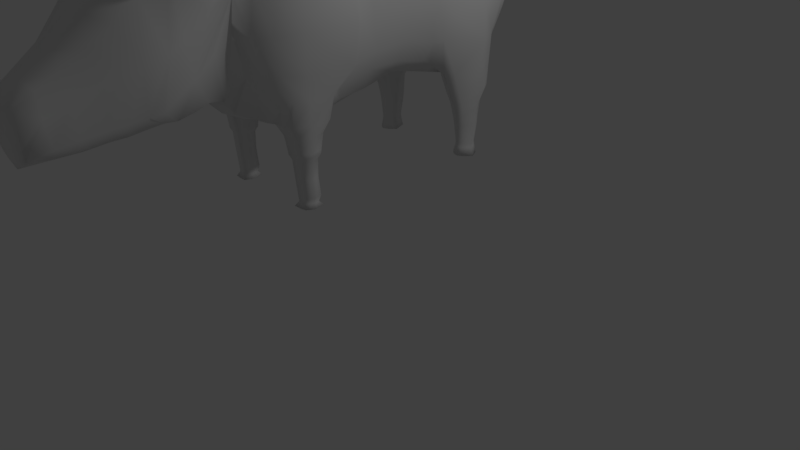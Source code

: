 # Source: deer.blend  (saved by Blender 2.78.0; exported with 4.5.12 LTS)
import bpy
from mathutils import Matrix  # noqa: F401  (used for matrix-valued properties, if any)

bpy.ops.wm.read_factory_settings(use_empty=True)
scene = bpy.context.scene
scene.name = 'Scene'

# ---- collections
col_collection_1 = bpy.data.collections.new('Collection 1'); scene.collection.children.link(col_collection_1)

# ---- world
world_world = bpy.data.worlds.new('World'); scene.world = world_world
world_world.color = (0.05088, 0.05088, 0.05088)
world_world.use_sun_shadow = False
world_world.sun_shadow_jitter_overblur = 0.0
world_world.cycles.sampling_method = 'MANUAL'

# ---- cameras
cam_camera = bpy.data.cameras.new('Camera')
cam_camera.clip_end = 100.0
cam_camera.lens = 35.0
cam_camera.sensor_width = 32.0
cam_camera.sensor_height = 18.0
cam_camera.ortho_scale = 7.314
cam_camera.dof.focus_distance = 0.0
cam_camera.dof.aperture_fstop = 128.0

# ---- lights
light_lamp = bpy.data.lights.new('Lamp', 'POINT')
light_lamp.transmission_factor = 0.0
light_lamp.cutoff_distance = 30.0
light_lamp.energy = 100.0
light_lamp.shadow_buffer_clip_start = 1.001
light_lamp.shadow_soft_size = 0.1
light_lamp.shadow_maximum_resolution = 0.006
light_lamp.use_absolute_resolution = True

# ---- meshes
me_cube_001 = bpy.data.meshes.new('Cube.001')
me_cube_001.from_pydata([(0.6768, -1.556, 2.536), (0.6518, -1.6, 3.845), (0.6241, 1.481, 2.804), (0.6427, 1.519, 3.702), (0.6691, 1.672, 3.242), (0.6157, -0.05456, 2.669), (0.6218, 0.01489, 3.872), (0.7268, -1.781, 3.241), (0.7288, -0.03316, 3.253), (0.3513, 1.596, 3.884), (0.6386, 1.598, 2.956), (0.6843, -0.8738, 3.855), (0.6912, -1.69, 2.849), (0.405, -1.692, 2.296), (0.3537, 1.515, 2.759), (0.6658, 1.659, 3.548), (0.689, -1.033, 2.538), (0.682, 0.9596, 3.847), (0.7191, -1.756, 3.67), (0.4032, -1.773, 4.011), (0.2637, -0.0009896, 4.068), (0.3499, -0.009797, 2.465), (0.3979, -2.025, 3.247), (0.827, -0.8026, 3.232), (0.9306, 1.0, 3.23), (0.7043, -0.0311, 2.906), (0.7052, 0.001003, 3.653), (0.3603, 1.802, 3.274), (0.36, 1.713, 2.972), (0.8526, 0.999, 3.642), (0.9533, 1.0, 2.798), (0.7934, -0.8389, 2.794), (0.4719, -2.031, 3.673), (0.3965, -1.891, 2.817), (0.3748, 0.9214, 2.488), (0.3631, 0.9321, 4.113), (0.3748, -0.9596, 4.187), (0.3989, -1.019, 2.242), (0.8175, -0.8353, 3.71), (0.3624, 1.81, 3.604), (0.601, -0.4656, 2.652), (0.6234, -0.4696, 3.882), (0.7119, -0.4954, 3.239), (0.7023, -0.433, 2.874), (0.2912, -0.4907, 4.122), (0.3396, -0.4743, 2.337), (0.6983, -0.4974, 3.651), (0.6794, 0.4967, 3.82), (0.8419, 0.4005, 3.234), (0.6708, 0.3692, 2.569), (0.8097, 0.5193, 3.611), (0.8152, 0.4296, 2.859), (0.3729, 0.465, 2.448), (0.3432, 0.4845, 4.135), (0.6794, -1.335, 3.875), (0.8022, -1.453, 3.254), (0.7498, -1.391, 2.527), (0.7773, -1.436, 2.809), (0.3912, -1.386, 4.183), (0.3416, -1.382, 2.185), (0.8201, -1.472, 3.713), (0.6612, 1.389, 2.643), (0.6607, 1.329, 3.808), (0.8083, 1.419, 3.23), (0.7667, 1.453, 3.633), (0.7762, 1.299, 2.82), (0.3715, 1.303, 2.586), (0.36, 1.307, 4.03), (0.1829, 1.561, 2.712), (0.2047, -1.741, 4.161), (0.1751, -0.01273, 2.446), (0.28, -2.091, 2.591), (0.2085, 1.669, 4.024), (0.1977, -1.711, 2.293), (0.1259, -0.001294, 4.169), (0.1817, 1.899, 3.269), (0.1848, 1.767, 2.947), (0.1995, -1.945, 2.403), (0.1875, 0.8963, 2.472), (0.2023, 0.9554, 4.215), (0.1868, -0.9622, 4.217), (0.1884, -0.9264, 2.168), (0.2486, 1.843, 3.692), (0.1763, -0.4721, 2.267), (0.1364, -0.4946, 4.212), (0.1789, 0.4468, 2.424), (0.1813, 0.4896, 4.214), (0.1817, -1.334, 2.207), (0.1981, -1.387, 4.237), (0.1793, 1.323, 4.135), (0.1912, 1.309, 2.55), (0.522, 1.561, 3.778), (0.5713, -1.64, 2.443), (0.4477, 0.006823, 3.969), (0.5141, 1.729, 3.25), (0.5043, 1.518, 2.738), (0.5463, -1.672, 3.956), (0.4928, -0.02151, 2.527), (0.5802, -1.926, 3.237), (0.5029, 1.647, 2.972), (0.5779, -1.88, 3.691), (0.566, -1.821, 2.827), (0.5171, 0.9185, 3.969), (0.5242, -0.9201, 4.041), (0.5614, -1.039, 2.32), (0.5345, 1.734, 3.554), (0.4752, -0.4507, 2.41), (0.4635, -0.4708, 3.997), (0.5075, 0.4827, 3.997), (0.5346, 0.4233, 2.436), (0.5412, -1.341, 4.031), (0.68, 0.6151, 2.384), (0.5177, 1.287, 3.906), (0.5219, 1.314, 2.524), (0.3876, -2.323, 2.656), (0.3597, -2.435, 3.986), (0.5916, -1.62, 2.279), (0.6877, -1.59, 2.279), (0.7542, -1.398, 2.279), (0.6988, -1.111, 2.279), (0.4402, -1.624, 2.279), (0.5839, -1.116, 2.279), (0.4398, -1.116, 2.279), (0.7844, 1.251, 2.405), (0.881, 1.001, 2.402), (0.7686, 0.689, 2.387), (0.6749, 1.342, 2.409), (0.4481, 0.9395, 2.399), (0.5609, 0.6645, 2.386), (0.5562, 1.324, 2.408), (0.1423, 1.823, 3.952), (0.2081, 1.935, 3.692), (0.7687, -0.7503, 3.681), (0.7794, -0.7316, 3.236), (0.7464, -0.7739, 2.822), (0.52, -0.8301, 2.385), (0.6316, -0.9207, 2.555), (0.795, 0.3262, 3.232), (0.7027, 1.461, 2.88), (0.7705, 0.3293, 2.837), (0.6491, 0.299, 2.608), (0.7556, 0.376, 3.599), (0.7738, 1.542, 3.228), (0.3236, -2.016, 4.049), (0.4722, -2.289, 3.528), (0.4726, -2.059, 3.88), (0.395, -2.495, 2.602), (0.2549, -4.122, 2.978), (0.1504, 2.025, 3.709), (0.679, 0.7027, 2.15), (0.09022, 2.078, 2.804), (0.09278, 2.041, 2.735), (0.7755, 1.25, 2.172), (0.8666, 1.102, 2.165), (0.7617, 0.7796, 2.153), (0.6727, 1.294, 2.176), (0.4625, 1.045, 2.163), (0.5678, 0.7567, 2.152), (0.5654, 1.279, 2.173), (0.6779, 0.7797, 1.987), (0.7612, 1.163, 2.011), (0.8459, 1.029, 1.996), (0.752, 0.8483, 1.99), (0.6715, 1.2, 2.017), (0.4841, 0.9773, 1.994), (0.5784, 0.8278, 1.989), (0.5781, 1.176, 2.012), (0.6739, 1.179, 1.817), (0.7411, 0.8797, 1.816), (0.6776, 0.8377, 1.816), (0.8217, 0.9902, 1.817), (0.7524, 1.133, 1.817), (0.5113, 0.9588, 1.816), (0.5922, 0.8672, 1.816), (0.5888, 1.17, 1.817), (0.6737, 1.176, 1.708), (0.736, 0.8984, 1.708), (0.6771, 0.8594, 1.707), (0.8108, 1.001, 1.708), (0.7465, 1.133, 1.708), (0.5228, 0.9717, 1.708), (0.5978, 0.8867, 1.707), (0.5947, 1.168, 1.708), (0.673, 1.141, 1.471), (0.7225, 0.9204, 1.471), (0.6757, 0.8895, 1.471), (0.7818, 1.002, 1.471), (0.7308, 1.107, 1.471), (0.5532, 0.9787, 1.471), (0.6128, 0.9112, 1.471), (0.6103, 1.134, 1.471), (0.6732, 1.149, 1.414), (0.7254, 0.9153, 1.421), (0.6761, 0.8825, 1.422), (0.7879, 1.002, 1.419), (0.7342, 1.113, 1.415), (0.5471, 0.977, 1.42), (0.6098, 0.9055, 1.422), (0.6072, 1.142, 1.415), (0.6818, 0.974, 1.316), (0.6738, 1.165, 1.316), (0.739, 0.9046, 1.316), (0.6774, 0.8682, 1.316), (0.8171, 1.0, 1.316), (0.7499, 1.124, 1.316), (0.5162, 0.9732, 1.316), (0.5946, 0.8937, 1.316), (0.5914, 1.157, 1.316), (0.5876, -1.541, 2.14), (0.6634, -1.52, 2.14), (0.716, -1.388, 2.14), (0.6722, -1.19, 2.14), (0.4139, -1.388, 2.14), (0.468, -1.544, 2.14), (0.5814, -1.194, 2.14), (0.4676, -1.194, 2.14), (0.5872, -1.5, 1.918), (0.5889, -1.505, 1.964), (0.6655, -1.488, 1.964), (0.7186, -1.382, 1.964), (0.6744, -1.223, 1.964), (0.4136, -1.382, 1.964), (0.4682, -1.507, 1.964), (0.5827, -1.226, 1.964), (0.4678, -1.226, 1.964), (0.5842, -1.473, 1.866), (0.6613, -1.484, 1.918), (0.7126, -1.381, 1.918), (0.6699, -1.227, 1.918), (0.4177, -1.381, 1.918), (0.4704, -1.502, 1.918), (0.5812, -1.23, 1.918), (0.4701, -1.23, 1.918), (0.5831, -1.453, 1.657), (0.6431, -1.46, 1.866), (0.684, -1.379, 1.866), (0.65, -1.256, 1.866), (0.4492, -1.378, 1.866), (0.4912, -1.475, 1.866), (0.5794, -1.258, 1.866), (0.4909, -1.258, 1.866), (0.5838, -1.426, 1.428), (0.6368, -1.442, 1.657), (0.674, -1.367, 1.657), (0.643, -1.256, 1.657), (0.46, -1.367, 1.657), (0.4984, -1.455, 1.657), (0.5787, -1.258, 1.657), (0.4981, -1.258, 1.657), (0.5815, -1.425, 1.377), (0.6373, -1.415, 1.428), (0.6743, -1.341, 1.428), (0.6435, -1.229, 1.428), (0.4613, -1.34, 1.428), (0.4994, -1.428, 1.428), (0.5794, -1.231, 1.428), (0.4992, -1.232, 1.428), (0.586, -1.464, 1.319), (0.6273, -1.415, 1.376), (0.6591, -1.351, 1.372), (0.6326, -1.255, 1.365), (0.4765, -1.35, 1.372), (0.5092, -1.426, 1.377), (0.5778, -1.257, 1.365), (0.509, -1.257, 1.365), (0.6542, -1.449, 1.319), (0.7014, -1.355, 1.319), (0.6621, -1.213, 1.319), (0.4299, -1.354, 1.319), (0.4785, -1.466, 1.319), (0.5805, -1.215, 1.319), (0.4782, -1.216, 1.319), (0.5796, -1.352, 1.319), (0.4104, -2.839, 2.578), (0.3357, -2.692, 4.141), (0.4802, -2.683, 3.969), (0.5464, -2.771, 3.223), (0.3954, -3.369, 2.532), (0.286, -3.373, 3.64), (0.3704, -3.41, 3.409), (0.3665, -3.396, 3.018), (0.2965, -3.844, 2.471), (-4.292e-06, -3.972, 3.17), (0.262, -3.904, 3.085), (0.2741, -3.885, 2.818), (0.2803, -4.103, 2.613), (0.0, -4.08, 2.352), (5.515e-09, 2.155, 2.631), (5.355e-09, 1.548, 2.702), (0.0003841, 1.632, 4.098), (5.515e-09, -1.696, 2.237), (2.169e-09, -1.716, 4.215), (5.588e-09, -0.0002565, 4.206), (5.384e-09, -0.01705, 2.414), (5.588e-09, -2.143, 2.532), (5.588e-09, 1.751, 2.999), (5.515e-09, -0.9858, 4.232), (5.472e-09, 0.9848, 4.236), (5.515e-09, -0.9301, 2.163), (5.515e-09, 0.8897, 2.447), (5.529e-09, -1.968, 2.367), (5.122e-09, 1.681, 2.906), (7.54e-06, 1.904, 3.694), (5.515e-09, -0.5, 4.232), (5.515e-09, -0.4739, 2.223), (5.588e-09, 0.5003, 4.26), (5.515e-09, 0.4398, 2.4), (5.537e-09, -1.389, 4.275), (5.515e-09, -1.341, 2.225), (5.515e-09, 1.273, 4.179), (5.515e-09, 1.29, 2.539), (4.54e-09, -2.325, 2.595), (5.122e-09, 1.873, 3.956), (-4.294e-06, -1.892, 4.195), (-4.292e-06, -2.218, 4.183), (0.0, -2.512, 2.523), (2.794e-09, 2.072, 3.7), (5.515e-09, 2.127, 2.814), (1.342e-06, 2.001, 2.698), (-1.889e-06, -2.706, 2.483), (-4.292e-06, -2.681, 4.185), (-4.292e-06, -2.855, 2.489), (-4.292e-06, -3.385, 3.68), (0.0, -4.22, 2.931), (-4.292e-06, -3.379, 2.461), (-4.292e-06, -3.831, 2.359), (0.0, -4.177, 2.593), (0.3409, -2.634, 4.243), (-4.292e-06, -2.372, 4.19), (0.1604, -3.954, 3.15), (0.5065, -2.984, 3.782), (-4.292e-06, -2.99, 4.017), (-4.292e-06, -3.095, 2.477), (0.4936, -3.012, 3.167), (0.4015, -3.029, 2.556), (0.3197, -3.009, 3.933), (0.5839, -2.391, 4.048), (0.441, -2.586, 4.377), (0.5568, -2.637, 3.969), (0.6829, -2.347, 4.045), (0.5926, -2.563, 4.532), (0.8328, -2.51, 4.0), (0.9678, -2.217, 4.081), (0.8639, -2.466, 4.641), (1.051, -2.42, 4.101), (1.14, -2.225, 4.155), (1.071, -2.391, 4.528), (1.292, -2.298, 4.379), (0.3983, -2.687, 2.562), (0.5016, -2.591, 3.335), (0.3073, -3.655, 3.245), (0.3406, -3.603, 2.488), (0.3222, -3.642, 2.918), (-4.292e-06, -3.591, 2.422), (-4.292e-06, -3.67, 3.412), (0.2021, -3.643, 3.368), (0.4302, -3.206, 3.556), (-4.292e-06, -3.236, 2.457), (0.4051, -3.199, 2.537), (0.328, -3.223, 3.826), (-4.292e-06, -3.21, 3.883), (0.4523, -3.209, 3.088), (3.035e-06, 1.919, 3.278), (0.1498, 2.029, 3.215), (0.1277, 2.105, 3.216), (5.515e-09, 2.158, 3.22), (4.45e-06, 1.981, 3.15), (0.3195, -3.856, 2.567), (0.3701, -3.615, 2.612), (0.5607, -2.891, 2.737), (0.2555, -4.088, 2.482), (0.4852, -2.507, 2.939), (0.4728, -3.203, 2.673), (0.4264, -3.377, 2.648), (0.5007, -3.026, 2.698), (0.0, -4.135, 2.474), (0.3911, -2.234, 3.105)], [], [(105, 91, 3, 15), (60, 54, 1, 18), (16, 56, 118, 119), (88, 307, 291, 69), (86, 305, 292, 74), (109, 49, 140), (77, 71, 294, 300), (57, 55, 7, 12), (51, 48, 137, 139), (50, 47, 141), (99, 94, 4, 10), (95, 99, 10, 2), (68, 76, 28, 14), (76, 75, 27, 28), (48, 50, 141, 137), (63, 64, 29, 24), (64, 62, 17, 29), (49, 51, 139, 140), (49, 109, 128, 111), (65, 63, 24, 30), (56, 57, 12, 0), (40, 43, 134, 136), (43, 42, 133, 134), (98, 100, 32, 22), (100, 96, 19, 32), (73, 77, 300, 290), (92, 101, 33, 13), (101, 98, 22, 33), (85, 52, 21, 70), (90, 66, 34, 78), (65, 30, 124, 123), (108, 53, 20, 93), (112, 67, 35, 102), (89, 309, 297, 79), (110, 58, 19, 96), (107, 44, 36, 103), (84, 303, 296, 80), (87, 59, 13, 73), (83, 45, 37, 81), (106, 40, 136, 135), (55, 60, 18, 7), (42, 46, 132, 133), (46, 41, 11, 132), (94, 105, 15, 4), (75, 82, 39, 27), (82, 72, 9, 39), (26, 6, 41, 46), (8, 26, 46, 42), (97, 5, 40, 106), (70, 21, 45, 83), (74, 292, 303, 84), (93, 20, 44, 107), (25, 8, 42, 43), (5, 25, 43, 40), (102, 35, 53, 108), (78, 34, 52, 85), (113, 61, 126, 129), (24, 29, 50, 48), (29, 17, 47, 50), (30, 24, 48, 51), (34, 113, 129, 127), (79, 297, 305, 86), (23, 38, 60, 55), (81, 37, 59, 87), (103, 36, 58, 110), (16, 31, 57, 56), (31, 23, 55, 57), (80, 296, 307, 88), (104, 16, 119, 121), (38, 11, 54, 60), (72, 289, 309, 89), (91, 9, 67, 112), (95, 2, 61, 113), (68, 14, 66, 90), (10, 4, 142, 138), (2, 138, 61), (15, 3, 64), (4, 15, 64, 142), (288, 68, 90, 310), (9, 72, 89, 67), (36, 80, 88, 58), (298, 81, 87, 308), (35, 79, 86, 53), (299, 78, 85, 306), (20, 74, 84, 44), (293, 70, 83, 304), (72, 82, 130), (295, 362, 75), (304, 83, 81, 298), (308, 87, 73, 290), (44, 84, 80, 36), (67, 89, 79, 35), (310, 90, 78, 299), (306, 85, 70, 293), (13, 33, 77, 73), (301, 295, 75, 76), (288, 301, 76, 68), (71, 22, 376, 114), (33, 22, 71, 77), (53, 86, 74, 20), (58, 88, 69, 19), (14, 95, 113, 66), (3, 91, 112, 62), (0, 92, 116, 117), (11, 103, 110, 54), (34, 109, 52), (17, 102, 108, 47), (6, 93, 107, 41), (21, 97, 106, 45), (27, 39, 105, 94), (45, 106, 135, 37), (41, 107, 103, 11), (54, 110, 96, 1), (62, 112, 102, 17), (47, 108, 93, 6), (66, 113, 34), (12, 7, 98, 101), (0, 12, 101, 92), (18, 1, 96, 100), (7, 18, 100, 98), (14, 28, 99, 95), (28, 27, 94, 99), (52, 109, 97, 21), (37, 104, 121, 122), (39, 9, 91, 105), (319, 348, 321), (321, 348, 273), (19, 69, 143, 145), (294, 71, 114, 311), (59, 122, 215, 212), (116, 120, 213, 208), (117, 116, 208, 209), (120, 59, 212, 213), (92, 13, 120, 116), (56, 0, 117, 118), (13, 59, 120), (59, 37, 122), (127, 129, 158, 156), (125, 111, 149, 154), (126, 123, 152, 155), (111, 128, 157, 149), (109, 34, 127, 128), (30, 51, 125, 124), (61, 65, 123, 126), (51, 49, 111, 125), (130, 131, 148), (289, 72, 130, 312), (82, 302, 131), (136, 134, 31, 16), (133, 132, 38, 23), (134, 133, 23, 31), (135, 136, 16, 104), (132, 11, 38), (37, 135, 104), (141, 47, 6, 26), (140, 139, 25, 5), (137, 141, 26, 8), (109, 140, 5, 97), (139, 137, 8, 25), (64, 3, 62), (142, 64, 63), (138, 142, 63, 65), (138, 2, 10), (61, 138, 65), (143, 313, 314, 115), (114, 376, 371), (32, 19, 145, 144), (69, 291, 313, 143), (364, 363, 151, 150), (312, 130, 148, 316), (149, 157, 165, 159), (151, 318, 287), (365, 364, 150, 317), (363, 366, 318, 151), (152, 153, 161, 160), (157, 156, 164, 165), (153, 154, 162, 161), (129, 126, 155, 158), (124, 125, 154, 153), (123, 124, 153, 152), (128, 127, 156, 157), (159, 165, 173, 169), (165, 164, 172, 173), (162, 159, 169, 168), (166, 163, 167, 174), (155, 152, 160, 163), (156, 158, 166, 164), (154, 149, 159, 162), (158, 155, 163, 166), (174, 167, 175, 182), (172, 174, 182, 180), (170, 168, 176, 178), (171, 170, 178, 179), (163, 160, 171, 167), (160, 161, 170, 171), (161, 162, 168, 170), (164, 166, 174, 172), (179, 178, 186, 187), (175, 179, 187, 183), (177, 181, 189, 185), (181, 180, 188, 189), (168, 169, 177, 176), (173, 172, 180, 181), (169, 173, 181, 177), (167, 171, 179, 175), (183, 187, 195, 191), (185, 189, 197, 193), (189, 188, 196, 197), (184, 185, 193, 192), (178, 176, 184, 186), (180, 182, 190, 188), (182, 175, 183, 190), (176, 177, 185, 184), (197, 196, 205, 206), (192, 193, 202, 201), (198, 191, 200, 207), (196, 198, 207, 205), (187, 186, 194, 195), (186, 184, 192, 194), (188, 190, 198, 196), (190, 183, 191, 198), (200, 204, 203, 199), (207, 200, 199, 205), (199, 203, 201, 202), (205, 199, 202, 206), (193, 197, 206, 202), (191, 195, 204, 200), (195, 194, 203, 204), (194, 192, 201, 203), (213, 212, 221, 222), (210, 209, 218, 219), (214, 211, 220, 223), (211, 210, 219, 220), (122, 121, 214, 215), (119, 118, 210, 211), (121, 119, 211, 214), (118, 117, 209, 210), (220, 219, 227, 228), (224, 223, 231, 232), (221, 224, 232, 229), (217, 222, 230, 216), (209, 208, 217, 218), (208, 213, 222, 217), (212, 215, 224, 221), (215, 214, 223, 224), (229, 232, 240, 237), (216, 230, 238, 225), (226, 216, 225, 234), (230, 229, 237, 238), (223, 220, 228, 231), (219, 218, 226, 227), (222, 221, 229, 230), (218, 217, 216, 226), (234, 225, 233, 242), (238, 237, 245, 246), (235, 234, 242, 243), (239, 236, 244, 247), (232, 231, 239, 240), (228, 227, 235, 236), (231, 228, 236, 239), (227, 226, 234, 235), (243, 242, 250, 251), (247, 244, 252, 255), (244, 243, 251, 252), (248, 247, 255, 256), (225, 238, 246, 233), (237, 240, 248, 245), (240, 239, 247, 248), (236, 235, 243, 244), (252, 251, 259, 260), (256, 255, 263, 264), (253, 256, 264, 261), (241, 254, 262, 249), (246, 245, 253, 254), (242, 233, 241, 250), (233, 246, 254, 241), (245, 248, 256, 253), (249, 262, 269, 257), (258, 249, 257, 265), (262, 261, 268, 269), (259, 258, 265, 266), (255, 252, 260, 263), (251, 250, 258, 259), (254, 253, 261, 262), (250, 241, 249, 258), (272, 266, 265, 257), (270, 267, 266, 272), (271, 270, 272, 268), (268, 272, 257, 269), (261, 264, 271, 268), (264, 263, 270, 271), (260, 259, 266, 267), (263, 260, 267, 270), (311, 114, 146, 315), (114, 371, 146), (357, 358, 277, 324), (361, 356, 279, 280), (349, 275, 276), (327, 328, 320, 274), (348, 371, 369, 273), (350, 355, 329, 283), (351, 368, 367, 281), (358, 372, 373, 277), (356, 359, 278, 279), (359, 360, 322, 278), (283, 329, 147), (281, 367, 370, 286), (325, 281, 286), (284, 283, 147, 285), (352, 350, 283, 284), (353, 351, 281, 325), (285, 147, 323, 326), (286, 370, 375), (355, 278, 322, 354), (150, 151, 287), (317, 150, 287), (302, 312, 289), (302, 316, 312), (366, 318, 317, 365), (318, 287, 317), (275, 145, 115), (115, 314, 328, 327), (147, 329, 282, 323), (274, 320, 331, 335), (275, 274, 335, 330), (273, 369, 374, 334), (276, 275, 330, 333), (321, 273, 334, 332), (275, 336, 339, 338), (327, 275, 337), (115, 327, 337, 336), (336, 337, 340, 339), (337, 275, 338, 340), (341, 342, 345, 344), (338, 339, 342, 341), (339, 340, 343, 342), (340, 338, 341, 343), (346, 344, 347), (342, 343, 346, 345), (343, 341, 344, 346), (344, 345, 347), (345, 346, 347), (145, 143, 115), (130, 82, 131), (146, 371, 348), (144, 275, 349), (315, 146, 348, 319), (329, 355, 354, 282), (324, 277, 351, 353), (280, 279, 350, 352), (277, 373, 368, 351), (279, 278, 355, 350), (336, 275, 115), (144, 145, 275), (335, 331, 360, 359), (330, 335, 359, 356), (334, 374, 372, 358), (333, 330, 356, 361), (332, 334, 358, 357), (75, 362, 302, 82), (302, 366, 365, 316), (131, 302, 366, 363), (316, 148, 364, 365), (148, 131, 363, 364), (275, 327, 274), (372, 374, 333, 361), (368, 373, 280, 352), (371, 144, 349), (367, 368, 352, 284), (374, 369, 276, 333), (375, 370, 285, 326), (373, 372, 361, 280), (369, 371, 349, 276), (370, 367, 284, 285), (376, 22, 32), (371, 376, 32, 144)])
me_cube_001.polygons.foreach_set('use_smooth', [True] * 376)
me_cube_001.use_remesh_preserve_volume = False
me_cube_001.use_remesh_preserve_attributes = False
me_cube_001.use_mirror_vertex_groups = False
me_cube_001.update()

# ---- objects
ob_cube = bpy.data.objects.new('Cube', me_cube_001)
ob_lamp = bpy.data.objects.new('Lamp', light_lamp)
ob_camera = bpy.data.objects.new('Camera', cam_camera)

# ---- transforms, parenting, visibility, modifiers, constraints
ob_cube.location = (0.0, 0.0, 0.0)
ob_cube.lineart.crease_threshold = 0.0
_vg = ob_cube.vertex_groups.new(name='Group')
_m = ob_cube.modifiers.new('Mirror', 'MIRROR')
ob_lamp.location = (4.076, 1.005, 5.904)
ob_lamp.rotation_euler = (0.6503, 0.05522, 1.866)
ob_lamp.lock_rotations_4d = False
ob_lamp.empty_display_type = 'ARROWS'
ob_lamp.color = (0.0, 0.0, 0.0, 0.0)
ob_lamp.lineart.crease_threshold = 0.0
ob_camera.location = (7.481, -6.508, 5.344)
ob_camera.rotation_euler = (1.109, 0.0, 0.8149)
ob_camera.lock_rotations_4d = False
ob_camera.empty_display_type = 'ARROWS'
ob_camera.color = (0.0, 0.0, 0.0, 0.0)
ob_camera.display_type = 'WIRE'
ob_camera.lineart.crease_threshold = 0.0

# ---- collection membership
col_collection_1.objects.link(ob_cube)
col_collection_1.objects.link(ob_lamp)
col_collection_1.objects.link(ob_camera)

# ---- scene / render settings (as saved in the file)
scene.camera = ob_camera
scene.frame_start = 1; scene.frame_end = 250; scene.frame_set(76)
scene.render.engine = 'BLENDER_EEVEE_NEXT'
scene.render.resolution_percentage = 50
scene.render.dither_intensity = 0.0
scene.cycles.use_denoising = False
scene.cycles.samples = 128
scene.cycles.sampling_pattern = 'TABULATED_SOBOL'
scene.cycles.light_sampling_threshold = 0.0
scene.cycles.use_adaptive_sampling = False
scene.cycles.use_light_tree = False
scene.cycles.blur_glossy = 0.0
scene.cycles.sample_clamp_indirect = 0.0
scene.view_settings.view_transform = 'Standard'
bpy.context.view_layer.update()
